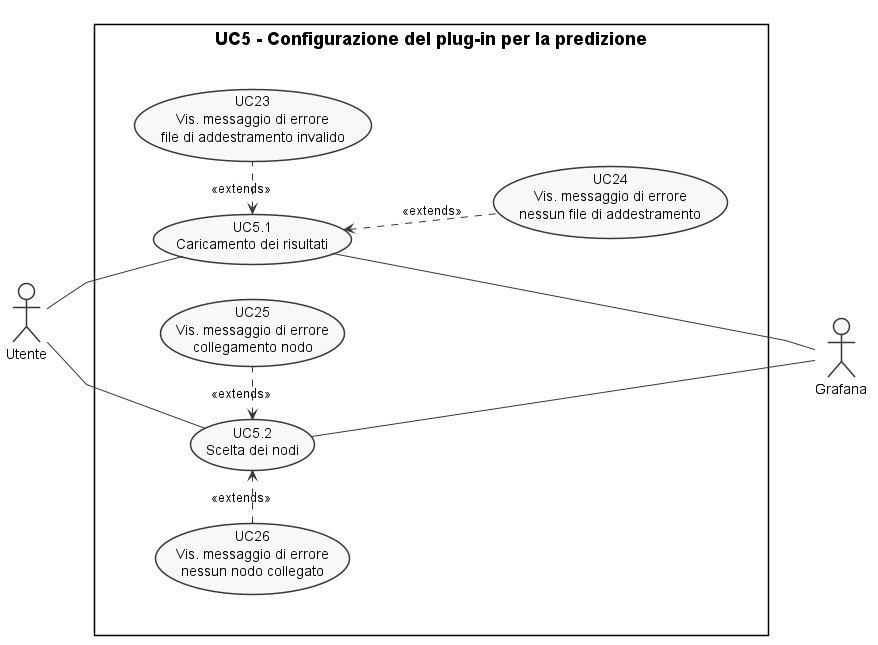

The diagram above was rendered by PlantUML. Its source (embedded in the PNG):
@startuml uc5
!include ../style.pu

skinparam RectangleFontSize 18

actor :Utente: as A
actor :Grafana: as A1

rectangle "UC5 - Configurazione del plug-in per la predizione"{
  together {
  usecase (UC5.1) as "UC5.1\n Caricamento dei risultati"
  usecase (UC5.2) as "UC5.2\n Scelta dei nodi"

  usecase (UC23) as "UC23\n Vis. messaggio di errore \n file di addestramento invalido"
  usecase (UC24) as "UC24\n Vis. messaggio di errore \n nessun file di addestramento"

  usecase (UC25) as "UC25\n Vis. messaggio di errore \n collegamento nodo"
  usecase (UC26) as "UC26\n Vis. messaggio di errore \n nessun nodo collegato"
  }
}

:A: -- (UC5.1)
:A: -- (UC5.2)
(UC5.1) --- :A1:
(UC5.2) --- :A1:

(UC5.1) <. (UC23) : <<extends>>
(UC5.1) <. (UC24) : <<extends>>

(UC23)-[hidden]-(UC24)

(UC5.2) <. (UC25) : <<extends>>
(UC5.2) <.left. (UC26) : <<extends>>


@endluml